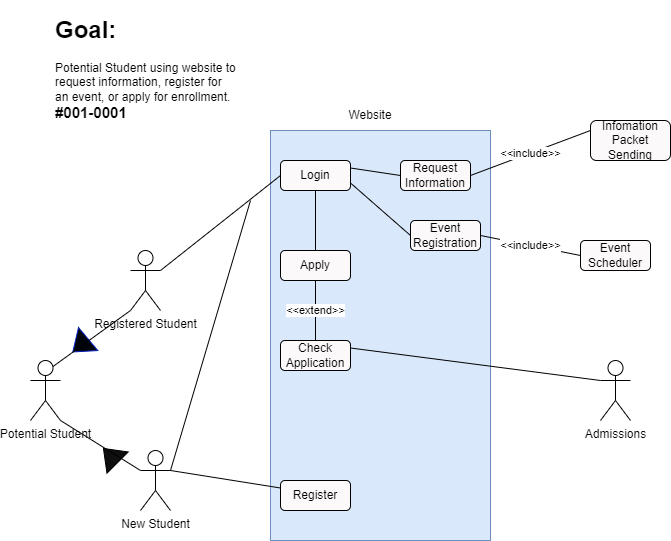

The diagram above was exported from draw.io. Its source (the exported page's mxGraphModel, read from the mxfile embedded in the PNG):
<mxGraphModel dx="1434" dy="796" grid="1" gridSize="10" guides="1" tooltips="1" connect="1" arrows="1" fold="1" page="1" pageScale="1" pageWidth="850" pageHeight="1100" math="0" shadow="0">
  <root>
    <mxCell id="0" />
    <mxCell id="1" parent="0" />
    <mxCell id="nc6pbWUtgElHZAhqAcWp-29" value="" style="rounded=0;whiteSpace=wrap;html=1;fillColor=#dae8fc;strokeColor=#6c8ebf;" vertex="1" parent="1">
      <mxGeometry x="270" y="190" width="220" height="410" as="geometry" />
    </mxCell>
    <mxCell id="nc6pbWUtgElHZAhqAcWp-1" value="New Student" style="shape=umlActor;verticalLabelPosition=bottom;verticalAlign=top;html=1;outlineConnect=0;" vertex="1" parent="1">
      <mxGeometry x="140" y="510" width="30" height="60" as="geometry" />
    </mxCell>
    <mxCell id="nc6pbWUtgElHZAhqAcWp-2" value="Potential Student" style="shape=umlActor;verticalLabelPosition=bottom;verticalAlign=top;html=1;outlineConnect=0;" vertex="1" parent="1">
      <mxGeometry x="30" y="420" width="30" height="60" as="geometry" />
    </mxCell>
    <mxCell id="nc6pbWUtgElHZAhqAcWp-3" value="Registered Student" style="shape=umlActor;verticalLabelPosition=bottom;verticalAlign=top;html=1;outlineConnect=0;" vertex="1" parent="1">
      <mxGeometry x="130" y="310" width="30" height="60" as="geometry" />
    </mxCell>
    <mxCell id="nc6pbWUtgElHZAhqAcWp-4" value="" style="triangle;whiteSpace=wrap;html=1;rotation=140;fillColor=#00030A;strokeColor=#001DBC;fontColor=#ffffff;" vertex="1" parent="1">
      <mxGeometry x="70" y="390" width="20" height="30" as="geometry" />
    </mxCell>
    <mxCell id="nc6pbWUtgElHZAhqAcWp-5" value="" style="triangle;whiteSpace=wrap;html=1;rotation=-135;fillColor=#100f0f;" vertex="1" parent="1">
      <mxGeometry x="100" y="500" width="20" height="30" as="geometry" />
    </mxCell>
    <mxCell id="nc6pbWUtgElHZAhqAcWp-6" value="" style="endArrow=none;html=1;rounded=0;entryX=0.75;entryY=0.1;entryDx=0;entryDy=0;entryPerimeter=0;exitX=0;exitY=1;exitDx=0;exitDy=0;exitPerimeter=0;" edge="1" parent="1" source="nc6pbWUtgElHZAhqAcWp-3" target="nc6pbWUtgElHZAhqAcWp-2">
      <mxGeometry width="50" height="50" relative="1" as="geometry">
        <mxPoint x="400" y="430" as="sourcePoint" />
        <mxPoint x="450" y="380" as="targetPoint" />
      </mxGeometry>
    </mxCell>
    <mxCell id="nc6pbWUtgElHZAhqAcWp-7" value="" style="endArrow=none;html=1;rounded=0;exitX=1;exitY=1;exitDx=0;exitDy=0;exitPerimeter=0;entryX=0;entryY=0.3333333333333333;entryDx=0;entryDy=0;entryPerimeter=0;" edge="1" parent="1" source="nc6pbWUtgElHZAhqAcWp-2" target="nc6pbWUtgElHZAhqAcWp-1">
      <mxGeometry width="50" height="50" relative="1" as="geometry">
        <mxPoint x="400" y="430" as="sourcePoint" />
        <mxPoint x="450" y="380" as="targetPoint" />
      </mxGeometry>
    </mxCell>
    <mxCell id="nc6pbWUtgElHZAhqAcWp-8" value="Login" style="rounded=1;whiteSpace=wrap;html=1;fillColor=#fbf9f9;" vertex="1" parent="1">
      <mxGeometry x="280" y="220" width="70" height="30" as="geometry" />
    </mxCell>
    <mxCell id="nc6pbWUtgElHZAhqAcWp-9" value="Register" style="rounded=1;whiteSpace=wrap;html=1;fillColor=#fbf9f9;" vertex="1" parent="1">
      <mxGeometry x="280" y="540" width="70" height="30" as="geometry" />
    </mxCell>
    <mxCell id="nc6pbWUtgElHZAhqAcWp-10" value="Apply" style="rounded=1;whiteSpace=wrap;html=1;fillColor=#fbf9f9;" vertex="1" parent="1">
      <mxGeometry x="280" y="310" width="70" height="30" as="geometry" />
    </mxCell>
    <mxCell id="nc6pbWUtgElHZAhqAcWp-11" value="Check Application" style="rounded=1;whiteSpace=wrap;html=1;fillColor=#fbf9f9;" vertex="1" parent="1">
      <mxGeometry x="280" y="400" width="70" height="30" as="geometry" />
    </mxCell>
    <mxCell id="nc6pbWUtgElHZAhqAcWp-12" value="Request Information" style="rounded=1;whiteSpace=wrap;html=1;fillColor=#fbf9f9;" vertex="1" parent="1">
      <mxGeometry x="400" y="220" width="70" height="30" as="geometry" />
    </mxCell>
    <mxCell id="nc6pbWUtgElHZAhqAcWp-13" value="Event Registration" style="rounded=1;whiteSpace=wrap;html=1;fillColor=#fbf9f9;" vertex="1" parent="1">
      <mxGeometry x="410" y="280" width="70" height="30" as="geometry" />
    </mxCell>
    <mxCell id="nc6pbWUtgElHZAhqAcWp-14" value="Infomation Packet Sending" style="rounded=1;whiteSpace=wrap;html=1;fillColor=#fbf9f9;" vertex="1" parent="1">
      <mxGeometry x="590" y="180" width="80" height="40" as="geometry" />
    </mxCell>
    <mxCell id="nc6pbWUtgElHZAhqAcWp-15" value="Event Scheduler" style="rounded=1;whiteSpace=wrap;html=1;fillColor=#fbf9f9;" vertex="1" parent="1">
      <mxGeometry x="580" y="300" width="70" height="30" as="geometry" />
    </mxCell>
    <mxCell id="nc6pbWUtgElHZAhqAcWp-16" value="Admissions" style="shape=umlActor;verticalLabelPosition=bottom;verticalAlign=top;html=1;outlineConnect=0;" vertex="1" parent="1">
      <mxGeometry x="600" y="420" width="30" height="60" as="geometry" />
    </mxCell>
    <mxCell id="nc6pbWUtgElHZAhqAcWp-17" value="" style="endArrow=none;html=1;rounded=0;entryX=0;entryY=0.3333333333333333;entryDx=0;entryDy=0;entryPerimeter=0;exitX=1;exitY=0.25;exitDx=0;exitDy=0;" edge="1" parent="1" source="nc6pbWUtgElHZAhqAcWp-11" target="nc6pbWUtgElHZAhqAcWp-16">
      <mxGeometry width="50" height="50" relative="1" as="geometry">
        <mxPoint x="400" y="390" as="sourcePoint" />
        <mxPoint x="450" y="340" as="targetPoint" />
      </mxGeometry>
    </mxCell>
    <mxCell id="nc6pbWUtgElHZAhqAcWp-18" value="&amp;lt;&amp;lt;extend&amp;gt;&amp;gt;" style="endArrow=none;html=1;rounded=0;entryX=0.5;entryY=1;entryDx=0;entryDy=0;exitX=0.5;exitY=0;exitDx=0;exitDy=0;" edge="1" parent="1" source="nc6pbWUtgElHZAhqAcWp-11" target="nc6pbWUtgElHZAhqAcWp-10">
      <mxGeometry width="50" height="50" relative="1" as="geometry">
        <mxPoint x="400" y="390" as="sourcePoint" />
        <mxPoint x="450" y="340" as="targetPoint" />
      </mxGeometry>
    </mxCell>
    <mxCell id="nc6pbWUtgElHZAhqAcWp-19" value="" style="endArrow=none;html=1;rounded=0;entryX=0.5;entryY=1;entryDx=0;entryDy=0;exitX=0.5;exitY=0;exitDx=0;exitDy=0;" edge="1" parent="1" source="nc6pbWUtgElHZAhqAcWp-10" target="nc6pbWUtgElHZAhqAcWp-8">
      <mxGeometry width="50" height="50" relative="1" as="geometry">
        <mxPoint x="400" y="390" as="sourcePoint" />
        <mxPoint x="450" y="340" as="targetPoint" />
      </mxGeometry>
    </mxCell>
    <mxCell id="nc6pbWUtgElHZAhqAcWp-21" value="" style="endArrow=none;html=1;rounded=0;exitX=0;exitY=0.5;exitDx=0;exitDy=0;entryX=1;entryY=0.25;entryDx=0;entryDy=0;" edge="1" parent="1" source="nc6pbWUtgElHZAhqAcWp-12" target="nc6pbWUtgElHZAhqAcWp-8">
      <mxGeometry width="50" height="50" relative="1" as="geometry">
        <mxPoint x="400" y="390" as="sourcePoint" />
        <mxPoint x="360" y="230" as="targetPoint" />
      </mxGeometry>
    </mxCell>
    <mxCell id="nc6pbWUtgElHZAhqAcWp-22" value="" style="endArrow=none;html=1;rounded=0;exitX=1;exitY=0.75;exitDx=0;exitDy=0;entryX=0;entryY=0.5;entryDx=0;entryDy=0;" edge="1" parent="1" source="nc6pbWUtgElHZAhqAcWp-8" target="nc6pbWUtgElHZAhqAcWp-13">
      <mxGeometry width="50" height="50" relative="1" as="geometry">
        <mxPoint x="400" y="390" as="sourcePoint" />
        <mxPoint x="450" y="340" as="targetPoint" />
      </mxGeometry>
    </mxCell>
    <mxCell id="nc6pbWUtgElHZAhqAcWp-23" value="" style="endArrow=none;html=1;rounded=0;entryX=0;entryY=0.5;entryDx=0;entryDy=0;exitX=1;exitY=0.3333333333333333;exitDx=0;exitDy=0;exitPerimeter=0;" edge="1" parent="1" source="nc6pbWUtgElHZAhqAcWp-3" target="nc6pbWUtgElHZAhqAcWp-8">
      <mxGeometry width="50" height="50" relative="1" as="geometry">
        <mxPoint x="400" y="390" as="sourcePoint" />
        <mxPoint x="450" y="340" as="targetPoint" />
      </mxGeometry>
    </mxCell>
    <mxCell id="nc6pbWUtgElHZAhqAcWp-24" value="" style="endArrow=none;html=1;rounded=0;entryX=1;entryY=0.3333333333333333;entryDx=0;entryDy=0;entryPerimeter=0;exitX=0;exitY=0.25;exitDx=0;exitDy=0;" edge="1" parent="1" source="nc6pbWUtgElHZAhqAcWp-9" target="nc6pbWUtgElHZAhqAcWp-1">
      <mxGeometry width="50" height="50" relative="1" as="geometry">
        <mxPoint x="400" y="390" as="sourcePoint" />
        <mxPoint x="450" y="340" as="targetPoint" />
      </mxGeometry>
    </mxCell>
    <mxCell id="nc6pbWUtgElHZAhqAcWp-25" value="" style="endArrow=none;html=1;rounded=0;exitX=1;exitY=0.3333333333333333;exitDx=0;exitDy=0;exitPerimeter=0;" edge="1" parent="1" source="nc6pbWUtgElHZAhqAcWp-1">
      <mxGeometry width="50" height="50" relative="1" as="geometry">
        <mxPoint x="180" y="540" as="sourcePoint" />
        <mxPoint x="250" y="260" as="targetPoint" />
      </mxGeometry>
    </mxCell>
    <mxCell id="nc6pbWUtgElHZAhqAcWp-26" value="&amp;lt;&amp;lt;include&amp;gt;&amp;gt;" style="endArrow=none;html=1;rounded=0;entryX=0;entryY=0.5;entryDx=0;entryDy=0;exitX=1;exitY=0.5;exitDx=0;exitDy=0;" edge="1" parent="1" source="nc6pbWUtgElHZAhqAcWp-13" target="nc6pbWUtgElHZAhqAcWp-15">
      <mxGeometry width="50" height="50" relative="1" as="geometry">
        <mxPoint x="400" y="390" as="sourcePoint" />
        <mxPoint x="450" y="340" as="targetPoint" />
      </mxGeometry>
    </mxCell>
    <mxCell id="nc6pbWUtgElHZAhqAcWp-27" value="&amp;lt;&amp;lt;include&amp;gt;&amp;gt;" style="endArrow=none;html=1;rounded=0;entryX=0;entryY=0.25;entryDx=0;entryDy=0;exitX=1;exitY=0.5;exitDx=0;exitDy=0;" edge="1" parent="1" source="nc6pbWUtgElHZAhqAcWp-12" target="nc6pbWUtgElHZAhqAcWp-14">
      <mxGeometry width="50" height="50" relative="1" as="geometry">
        <mxPoint x="400" y="390" as="sourcePoint" />
        <mxPoint x="450" y="340" as="targetPoint" />
      </mxGeometry>
    </mxCell>
    <mxCell id="nc6pbWUtgElHZAhqAcWp-28" value="&lt;h1&gt;Goal:&lt;/h1&gt;&lt;div&gt;Potential Student using website to request information, register for an event, or apply for enrollment.&lt;/div&gt;&lt;div&gt;&lt;b&gt;&lt;font style=&quot;font-size: 15px;&quot;&gt;#001-0001&lt;/font&gt;&lt;/b&gt;&lt;/div&gt;" style="text;html=1;strokeColor=none;fillColor=none;spacing=5;spacingTop=-20;whiteSpace=wrap;overflow=hidden;rounded=0;" vertex="1" parent="1">
      <mxGeometry x="50" y="70" width="190" height="120" as="geometry" />
    </mxCell>
    <mxCell id="nc6pbWUtgElHZAhqAcWp-30" value="Website" style="text;html=1;strokeColor=none;fillColor=none;align=center;verticalAlign=middle;whiteSpace=wrap;rounded=0;" vertex="1" parent="1">
      <mxGeometry x="340" y="160" width="60" height="30" as="geometry" />
    </mxCell>
  </root>
</mxGraphModel>